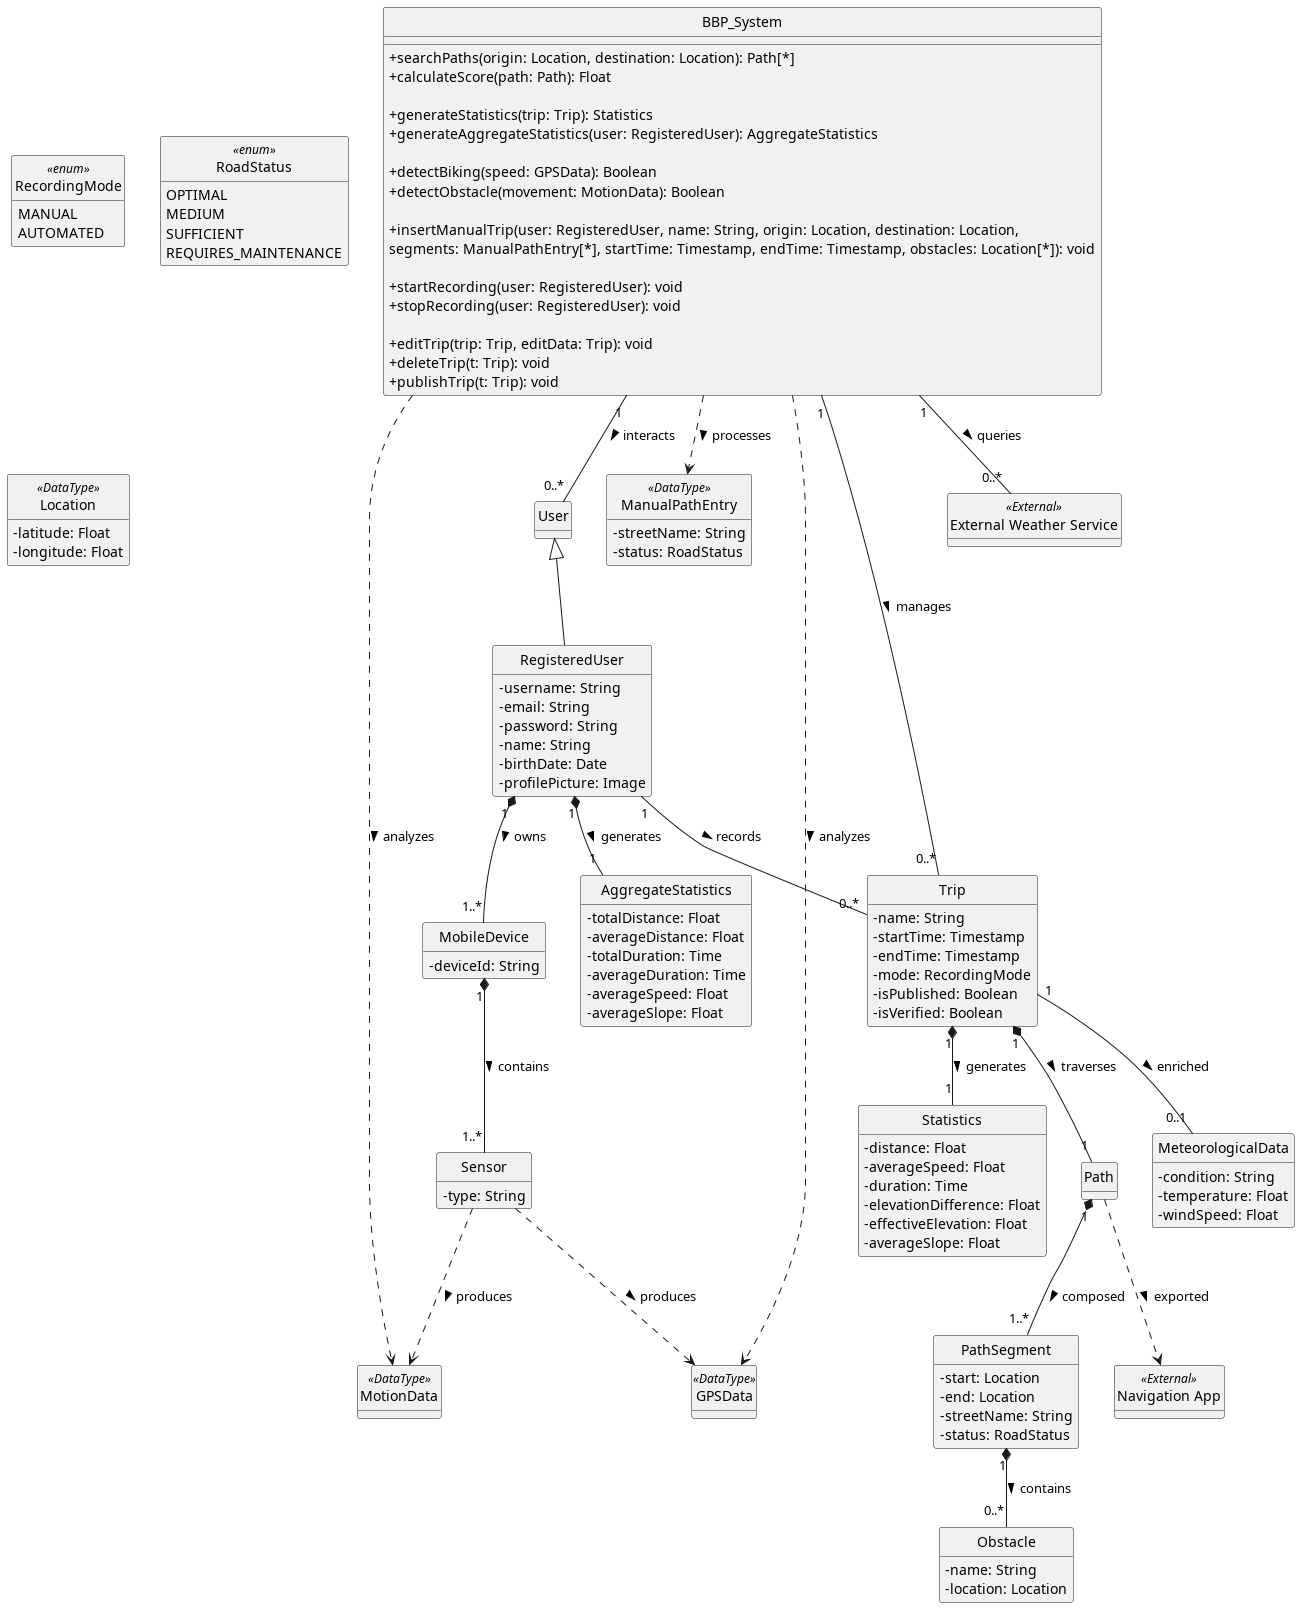

The diagram above was rendered by PlantUML. Its source (embedded in the PNG):
@startuml
skinparam classAttributeIconSize 0
hide empty methods
hide circle


enum RecordingMode <<enum>> {
    MANUAL
    AUTOMATED
}

enum RoadStatus <<enum>> {
    OPTIMAL
    MEDIUM
    SUFFICIENT
    REQUIRES_MAINTENANCE
}

class MotionData <<DataType>> {
    '-accelerationVector: Vector3D
    '-rotationVector: Vector3D
    '-timestamp: Time
}

class GPSData <<DataType>> {
    '-location: Location
    '-timestamp: Time
    '-currentSpeed: Float
    '-accuracy: Float
}

class Location <<DataType>> {
    -latitude: Float
    -longitude: Float
}

class ManualPathEntry <<DataType>> {
    -streetName: String
    -status: RoadStatus
}

class AggregateStatistics {
    -totalDistance: Float
    -averageDistance: Float
    -totalDuration: Time
    -averageDuration: Time
    -averageSpeed: Float
    -averageSlope: Float
}


class BBP_System {
    
    +searchPaths(origin: Location, destination: Location): Path[*]
    +calculateScore(path: Path): Float
    
    '
    +generateStatistics(trip: Trip): Statistics
    +generateAggregateStatistics(user: RegisteredUser): AggregateStatistics
    
    ' 
    +detectBiking(speed: GPSData): Boolean
    +detectObstacle(movement: MotionData): Boolean
    
    '
    +insertManualTrip(user: RegisteredUser, name: String, origin: Location, destination: Location, 
    segments: ManualPathEntry[*], startTime: Timestamp, endTime: Timestamp, obstacles: Location[*]): void
    
    '
    +startRecording(user: RegisteredUser): void
    +stopRecording(user: RegisteredUser): void
    
    '
    +editTrip(trip: Trip, editData: Trip): void
    +deleteTrip(t: Trip): void
    +publishTrip(t: Trip): void
}

' --- Users & Devices ---

class User {
}

class RegisteredUser extends User {
    -username: String
    -email: String
    -password: String
    -name: String
    -birthDate: Date
    -profilePicture: Image
}

class MobileDevice {
    -deviceId: String
}

class Sensor {
    -type: String
}


class Trip {
    -name: String
    -startTime: Timestamp
    -endTime: Timestamp
    -mode: RecordingMode
    -isPublished: Boolean
    -isVerified: Boolean
}

class Statistics {
    -distance: Float
    -averageSpeed: Float
    -duration: Time
    -elevationDifference: Float
    -effectiveElevation: Float
    -averageSlope: Float
}

class Path {

}

class PathSegment {
    -start: Location
    -end: Location
    -streetName: String
    -status: RoadStatus
}

class Obstacle {
    -name: String
    -location: Location
}

class MeteorologicalData {
    -condition: String
    -temperature: Float
    -windSpeed: Float
}


class "External Weather Service" as WeatherService <<External>> {
}

class "Navigation App" as NavApp <<External>> {
}


BBP_System "1" -- "0..*" User : interacts >
BBP_System "1" -- "0..*" Trip : manages >
BBP_System "1" -- "0..*" WeatherService : queries >


RegisteredUser "1" *-- "1..*" MobileDevice : owns >
MobileDevice "1" *-- "1..*" Sensor : contains >


RegisteredUser "1" *-- "1" AggregateStatistics : generates >


Sensor ..> MotionData : produces >
Sensor ..> GPSData : produces >

BBP_System ..> MotionData : analyzes >
BBP_System ..> GPSData : analyzes >
BBP_System ..> ManualPathEntry : processes >

RegisteredUser "1" -- "0..*" Trip : records >


Trip "1" *-- "1" Path : traverses >
Trip "1" *-- "1" Statistics : generates >
Trip "1" -- "0..1" MeteorologicalData : enriched >


Path "1" *-- "1..*" PathSegment : composed >
PathSegment "1" *-- "0..*" Obstacle : contains >


Path ..> NavApp : exported >
@enduml